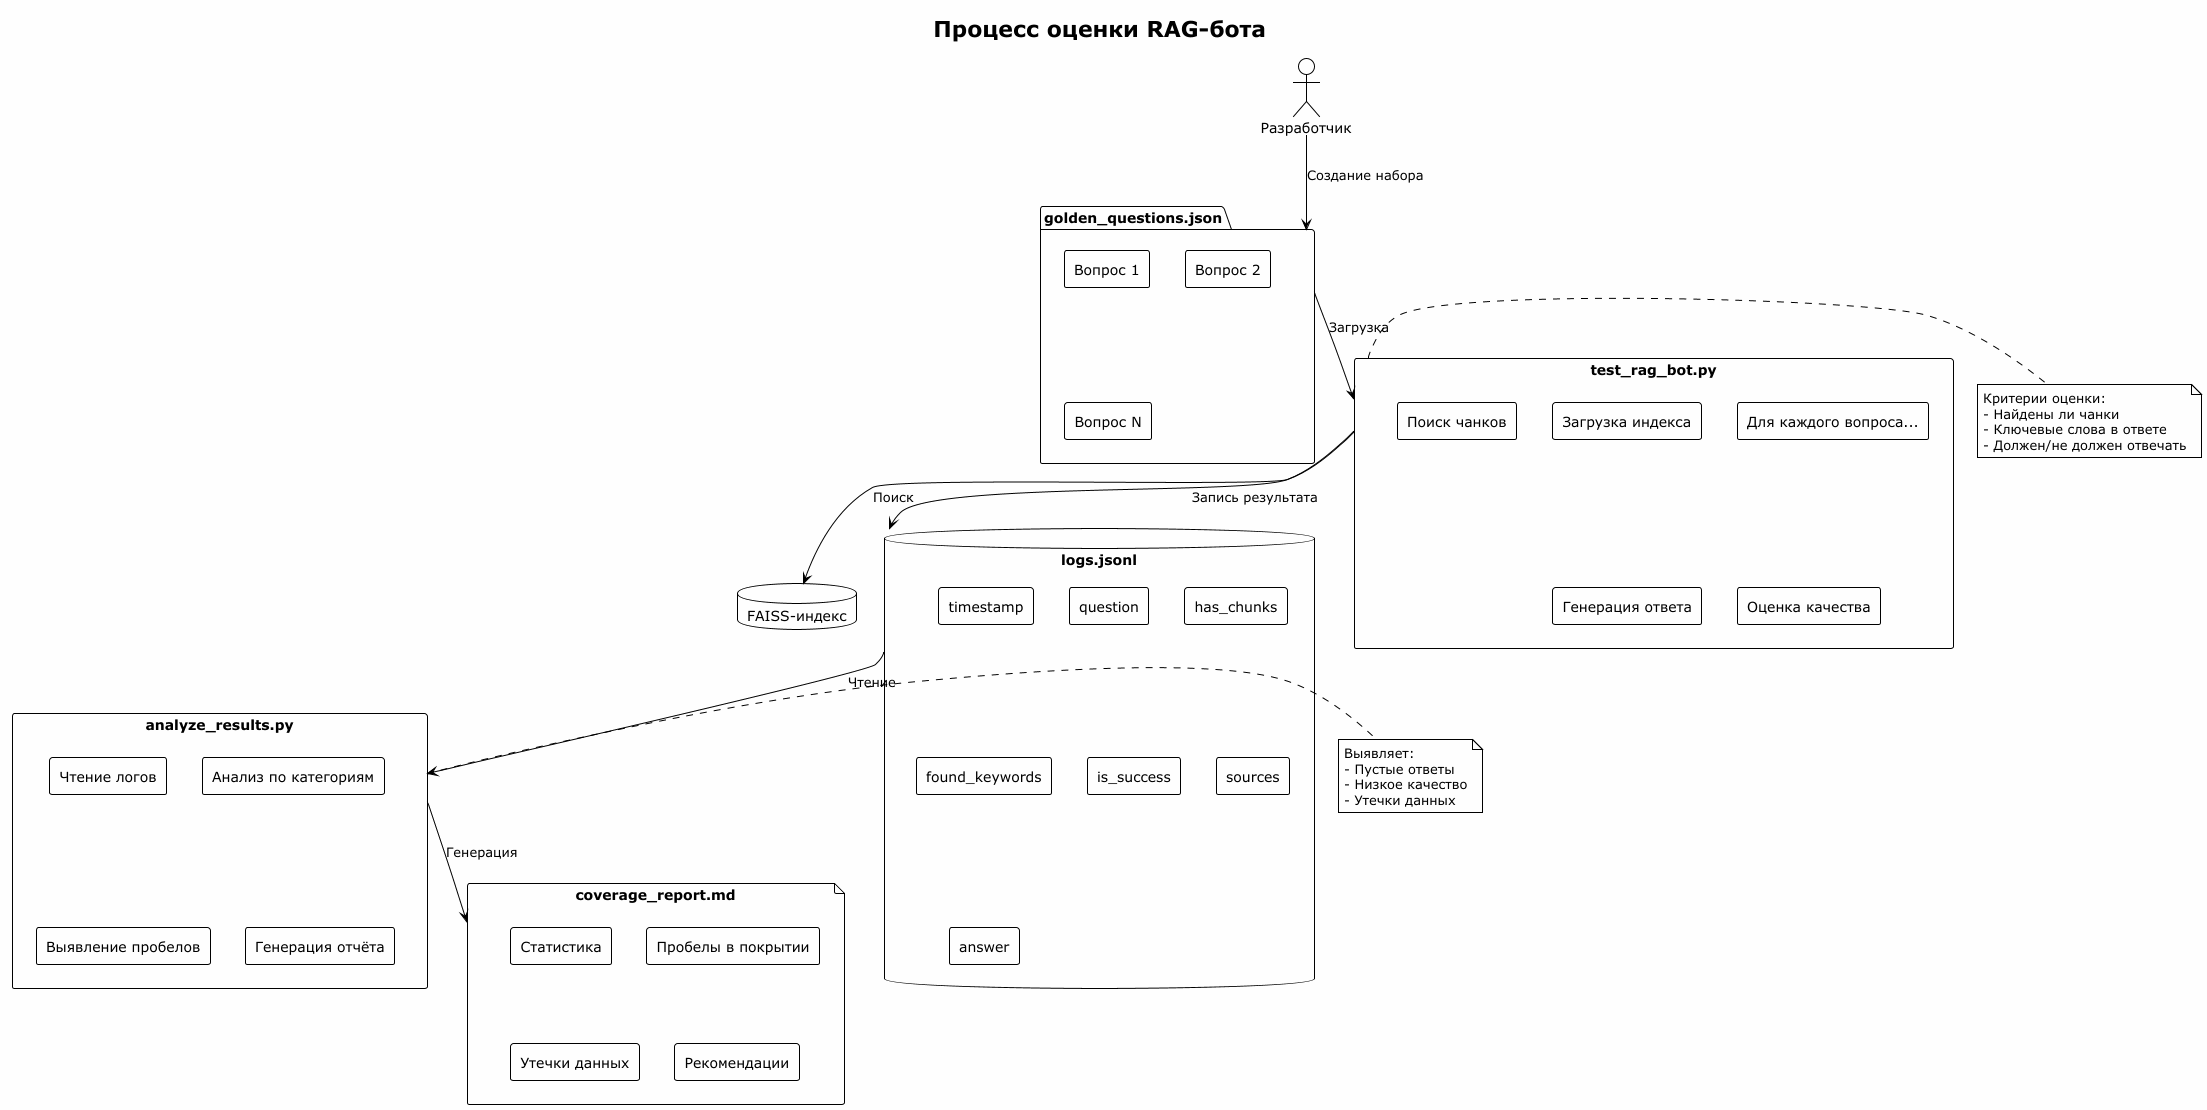

The diagram above was rendered by PlantUML. Its source (embedded in the PNG):
@startuml
!theme plain
skinparam componentStyle rectangle
skinparam backgroundColor #FEFEFE

title Процесс оценки RAG-бота

actor "Разработчик" as Dev

folder "golden_questions.json" as Golden {
  [Вопрос 1]
  [Вопрос 2]
  [Вопрос N]
}

component "test_rag_bot.py" as Test {
  [Загрузка индекса]
  [Для каждого вопроса...]
  [Поиск чанков]
  [Генерация ответа]
  [Оценка качества]
}

database "FAISS-индекс" as Index

database "logs.jsonl" as Log {
  [timestamp]
  [question]
  [has_chunks]
  [found_keywords]
  [is_success]
  [sources]
  [answer]
}

component "analyze_results.py" as Analyze {
  [Чтение логов]
  [Анализ по категориям]
  [Выявление пробелов]
  [Генерация отчёта]
}

file "coverage_report.md" as Report {
  [Статистика]
  [Пробелы в покрытии]
  [Утечки данных]
  [Рекомендации]
}

Dev --> Golden : "Создание набора"
Golden --> Test : "Загрузка"

Test --> Index : "Поиск"
Test --> Log : "Запись результата"

Log --> Analyze : "Чтение"
Analyze --> Report : "Генерация"

note right of Test
  Критерии оценки:
  - Найдены ли чанки
  - Ключевые слова в ответе
  - Должен/не должен отвечать
end note

note right of Analyze
  Выявляет:
  - Пустые ответы
  - Низкое качество
  - Утечки данных
end note

@enduml